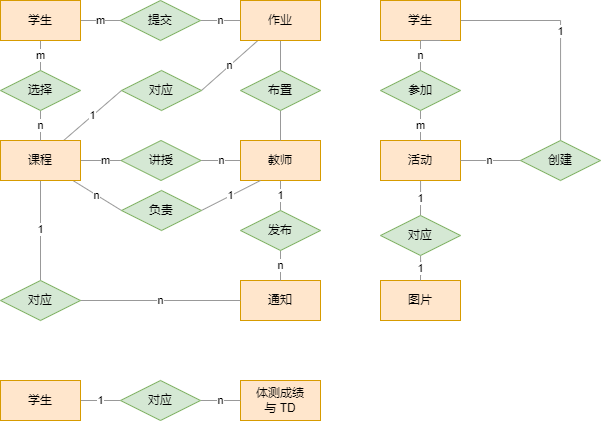

The diagram above was exported from draw.io. Its source (the exported page's mxGraphModel, read from the mxfile embedded in the PNG):
<mxGraphModel dx="93" dy="634" grid="1" gridSize="10" guides="1" tooltips="1" connect="1" arrows="1" fold="1" page="1" pageScale="1" pageWidth="827" pageHeight="1169" math="0" shadow="0">
  <root>
    <mxCell id="0" />
    <mxCell id="1" parent="0" />
    <mxCell id="tBtRGQyFXoSZiorLkiq1-1" value="通知" style="rounded=0;whiteSpace=wrap;html=1;fillColor=#ffe6cc;strokeColor=#d79b00;" vertex="1" parent="1">
      <mxGeometry x="1280" y="620" width="80" height="40" as="geometry" />
    </mxCell>
    <mxCell id="tBtRGQyFXoSZiorLkiq1-2" style="edgeStyle=none;rounded=0;sketch=0;orthogonalLoop=1;jettySize=auto;html=1;endArrow=none;endFill=0;strokeColor=#999999;" edge="1" parent="1" source="tBtRGQyFXoSZiorLkiq1-4" target="tBtRGQyFXoSZiorLkiq1-23">
      <mxGeometry relative="1" as="geometry" />
    </mxCell>
    <mxCell id="tBtRGQyFXoSZiorLkiq1-3" value="n" style="edgeStyle=none;rounded=0;sketch=0;orthogonalLoop=1;jettySize=auto;html=1;entryX=1;entryY=0.5;entryDx=0;entryDy=0;endArrow=none;endFill=0;strokeColor=#999999;" edge="1" parent="1" source="tBtRGQyFXoSZiorLkiq1-4" target="tBtRGQyFXoSZiorLkiq1-24">
      <mxGeometry relative="1" as="geometry" />
    </mxCell>
    <mxCell id="tBtRGQyFXoSZiorLkiq1-4" value="作业" style="rounded=0;whiteSpace=wrap;html=1;fillColor=#ffe6cc;strokeColor=#d79b00;" vertex="1" parent="1">
      <mxGeometry x="1280" y="340" width="80" height="40" as="geometry" />
    </mxCell>
    <mxCell id="tBtRGQyFXoSZiorLkiq1-5" value="m" style="edgeStyle=none;rounded=0;sketch=0;orthogonalLoop=1;jettySize=auto;html=1;endArrow=none;endFill=0;strokeColor=#999999;" edge="1" parent="1" source="tBtRGQyFXoSZiorLkiq1-9">
      <mxGeometry relative="1" as="geometry">
        <mxPoint x="1170" y="500" as="targetPoint" />
      </mxGeometry>
    </mxCell>
    <mxCell id="tBtRGQyFXoSZiorLkiq1-6" value="n" style="edgeStyle=none;rounded=0;sketch=0;orthogonalLoop=1;jettySize=auto;html=1;endArrow=none;endFill=0;strokeColor=#999999;entryX=0;entryY=0.5;entryDx=0;entryDy=0;" edge="1" parent="1" source="tBtRGQyFXoSZiorLkiq1-9" target="tBtRGQyFXoSZiorLkiq1-21">
      <mxGeometry relative="1" as="geometry" />
    </mxCell>
    <mxCell id="tBtRGQyFXoSZiorLkiq1-7" value="1" style="edgeStyle=none;rounded=0;sketch=0;orthogonalLoop=1;jettySize=auto;html=1;entryX=0;entryY=0.5;entryDx=0;entryDy=0;endArrow=none;endFill=0;strokeColor=#999999;" edge="1" parent="1" source="tBtRGQyFXoSZiorLkiq1-9" target="tBtRGQyFXoSZiorLkiq1-24">
      <mxGeometry relative="1" as="geometry" />
    </mxCell>
    <mxCell id="tBtRGQyFXoSZiorLkiq1-8" value="1" style="edgeStyle=none;rounded=0;sketch=0;orthogonalLoop=1;jettySize=auto;html=1;endArrow=none;endFill=0;strokeColor=#999999;" edge="1" parent="1" source="tBtRGQyFXoSZiorLkiq1-9" target="tBtRGQyFXoSZiorLkiq1-32">
      <mxGeometry relative="1" as="geometry" />
    </mxCell>
    <mxCell id="tBtRGQyFXoSZiorLkiq1-9" value="课程" style="rounded=0;whiteSpace=wrap;html=1;fillColor=#ffe6cc;strokeColor=#d79b00;" vertex="1" parent="1">
      <mxGeometry x="1040" y="480" width="80" height="40" as="geometry" />
    </mxCell>
    <mxCell id="tBtRGQyFXoSZiorLkiq1-10" value="m" style="edgeStyle=none;rounded=0;sketch=0;orthogonalLoop=1;jettySize=auto;html=1;entryX=0.5;entryY=0;entryDx=0;entryDy=0;endArrow=none;endFill=0;strokeColor=#999999;" edge="1" parent="1" source="tBtRGQyFXoSZiorLkiq1-12" target="tBtRGQyFXoSZiorLkiq1-16">
      <mxGeometry relative="1" as="geometry" />
    </mxCell>
    <mxCell id="tBtRGQyFXoSZiorLkiq1-11" value="m" style="edgeStyle=none;rounded=0;sketch=0;orthogonalLoop=1;jettySize=auto;html=1;entryX=0;entryY=0.5;entryDx=0;entryDy=0;endArrow=none;endFill=0;strokeColor=#999999;" edge="1" parent="1" source="tBtRGQyFXoSZiorLkiq1-12" target="tBtRGQyFXoSZiorLkiq1-27">
      <mxGeometry relative="1" as="geometry" />
    </mxCell>
    <mxCell id="tBtRGQyFXoSZiorLkiq1-12" value="学生" style="rounded=0;whiteSpace=wrap;html=1;fillColor=#ffe6cc;strokeColor=#d79b00;" vertex="1" parent="1">
      <mxGeometry x="1040" y="340" width="80" height="40" as="geometry" />
    </mxCell>
    <mxCell id="tBtRGQyFXoSZiorLkiq1-13" value="1" style="edgeStyle=none;rounded=0;sketch=0;orthogonalLoop=1;jettySize=auto;html=1;endArrow=none;endFill=0;strokeColor=#999999;" edge="1" parent="1" source="tBtRGQyFXoSZiorLkiq1-14" target="tBtRGQyFXoSZiorLkiq1-30">
      <mxGeometry relative="1" as="geometry" />
    </mxCell>
    <mxCell id="tBtRGQyFXoSZiorLkiq1-14" value="教师" style="rounded=0;whiteSpace=wrap;html=1;fillColor=#ffe6cc;strokeColor=#d79b00;" vertex="1" parent="1">
      <mxGeometry x="1280" y="480" width="80" height="40" as="geometry" />
    </mxCell>
    <mxCell id="tBtRGQyFXoSZiorLkiq1-15" value="n" style="edgeStyle=none;rounded=0;sketch=0;orthogonalLoop=1;jettySize=auto;html=1;entryX=0.5;entryY=0;entryDx=0;entryDy=0;endArrow=none;endFill=0;strokeColor=#999999;" edge="1" parent="1" source="tBtRGQyFXoSZiorLkiq1-16" target="tBtRGQyFXoSZiorLkiq1-9">
      <mxGeometry relative="1" as="geometry" />
    </mxCell>
    <mxCell id="tBtRGQyFXoSZiorLkiq1-16" value="选择" style="rhombus;whiteSpace=wrap;html=1;fillColor=#d5e8d4;strokeColor=#82b366;" vertex="1" parent="1">
      <mxGeometry x="1040" y="410" width="80" height="40" as="geometry" />
    </mxCell>
    <mxCell id="tBtRGQyFXoSZiorLkiq1-17" style="edgeStyle=none;rounded=0;sketch=0;orthogonalLoop=1;jettySize=auto;html=1;exitX=0.5;exitY=1;exitDx=0;exitDy=0;endArrow=none;endFill=0;strokeColor=#999999;" edge="1" parent="1" source="tBtRGQyFXoSZiorLkiq1-9" target="tBtRGQyFXoSZiorLkiq1-9">
      <mxGeometry relative="1" as="geometry" />
    </mxCell>
    <mxCell id="tBtRGQyFXoSZiorLkiq1-18" value="n" style="edgeStyle=none;rounded=0;sketch=0;orthogonalLoop=1;jettySize=auto;html=1;endArrow=none;endFill=0;strokeColor=#999999;" edge="1" parent="1" source="tBtRGQyFXoSZiorLkiq1-19" target="tBtRGQyFXoSZiorLkiq1-14">
      <mxGeometry relative="1" as="geometry" />
    </mxCell>
    <mxCell id="tBtRGQyFXoSZiorLkiq1-19" value="讲授" style="rhombus;whiteSpace=wrap;html=1;fillColor=#d5e8d4;strokeColor=#82b366;" vertex="1" parent="1">
      <mxGeometry x="1160.5" y="480" width="80" height="40" as="geometry" />
    </mxCell>
    <mxCell id="tBtRGQyFXoSZiorLkiq1-20" value="1" style="edgeStyle=none;rounded=0;sketch=0;orthogonalLoop=1;jettySize=auto;html=1;entryX=0.25;entryY=1;entryDx=0;entryDy=0;endArrow=none;endFill=0;strokeColor=#999999;exitX=1;exitY=0.5;exitDx=0;exitDy=0;" edge="1" parent="1" source="tBtRGQyFXoSZiorLkiq1-21" target="tBtRGQyFXoSZiorLkiq1-14">
      <mxGeometry relative="1" as="geometry" />
    </mxCell>
    <mxCell id="tBtRGQyFXoSZiorLkiq1-21" value="负责" style="rhombus;whiteSpace=wrap;html=1;fillColor=#d5e8d4;strokeColor=#82b366;" vertex="1" parent="1">
      <mxGeometry x="1161" y="530" width="80" height="40" as="geometry" />
    </mxCell>
    <mxCell id="tBtRGQyFXoSZiorLkiq1-22" style="edgeStyle=none;rounded=0;sketch=0;orthogonalLoop=1;jettySize=auto;html=1;entryX=0.5;entryY=0;entryDx=0;entryDy=0;endArrow=none;endFill=0;strokeColor=#999999;" edge="1" parent="1" source="tBtRGQyFXoSZiorLkiq1-23" target="tBtRGQyFXoSZiorLkiq1-14">
      <mxGeometry relative="1" as="geometry" />
    </mxCell>
    <mxCell id="tBtRGQyFXoSZiorLkiq1-23" value="布置" style="rhombus;whiteSpace=wrap;html=1;fillColor=#d5e8d4;strokeColor=#82b366;" vertex="1" parent="1">
      <mxGeometry x="1280" y="410" width="80" height="40" as="geometry" />
    </mxCell>
    <mxCell id="tBtRGQyFXoSZiorLkiq1-24" value="对应" style="rhombus;whiteSpace=wrap;html=1;fillColor=#d5e8d4;strokeColor=#82b366;rotation=0;" vertex="1" parent="1">
      <mxGeometry x="1161" y="410" width="80" height="40" as="geometry" />
    </mxCell>
    <mxCell id="tBtRGQyFXoSZiorLkiq1-25" value="n" style="edgeStyle=none;rounded=0;sketch=0;orthogonalLoop=1;jettySize=auto;html=1;endArrow=none;endFill=0;strokeColor=#999999;" edge="1" parent="1" source="tBtRGQyFXoSZiorLkiq1-27" target="tBtRGQyFXoSZiorLkiq1-4">
      <mxGeometry relative="1" as="geometry" />
    </mxCell>
    <mxCell id="tBtRGQyFXoSZiorLkiq1-27" value="提交" style="rhombus;whiteSpace=wrap;html=1;fillColor=#d5e8d4;strokeColor=#82b366;" vertex="1" parent="1">
      <mxGeometry x="1160" y="340" width="80" height="40" as="geometry" />
    </mxCell>
    <mxCell id="tBtRGQyFXoSZiorLkiq1-29" value="n" style="edgeStyle=none;rounded=0;sketch=0;orthogonalLoop=1;jettySize=auto;html=1;entryX=0.5;entryY=0;entryDx=0;entryDy=0;endArrow=none;endFill=0;strokeColor=#999999;" edge="1" parent="1" source="tBtRGQyFXoSZiorLkiq1-30" target="tBtRGQyFXoSZiorLkiq1-1">
      <mxGeometry relative="1" as="geometry" />
    </mxCell>
    <mxCell id="tBtRGQyFXoSZiorLkiq1-30" value="发布" style="rhombus;whiteSpace=wrap;html=1;fillColor=#d5e8d4;strokeColor=#82b366;" vertex="1" parent="1">
      <mxGeometry x="1280" y="550" width="80" height="40" as="geometry" />
    </mxCell>
    <mxCell id="tBtRGQyFXoSZiorLkiq1-31" value="n" style="edgeStyle=none;rounded=0;sketch=0;orthogonalLoop=1;jettySize=auto;html=1;endArrow=none;endFill=0;strokeColor=#999999;" edge="1" parent="1" source="tBtRGQyFXoSZiorLkiq1-32" target="tBtRGQyFXoSZiorLkiq1-1">
      <mxGeometry relative="1" as="geometry" />
    </mxCell>
    <mxCell id="tBtRGQyFXoSZiorLkiq1-32" value="对应" style="rhombus;whiteSpace=wrap;html=1;fillColor=#d5e8d4;strokeColor=#82b366;rotation=0;" vertex="1" parent="1">
      <mxGeometry x="1040" y="620" width="80" height="40" as="geometry" />
    </mxCell>
    <mxCell id="tBtRGQyFXoSZiorLkiq1-33" value="1" style="edgeStyle=orthogonalEdgeStyle;rounded=0;sketch=0;orthogonalLoop=1;jettySize=auto;html=1;entryX=0.5;entryY=0;entryDx=0;entryDy=0;endArrow=none;endFill=0;strokeColor=#999999;" edge="1" parent="1" source="tBtRGQyFXoSZiorLkiq1-34" target="tBtRGQyFXoSZiorLkiq1-45">
      <mxGeometry relative="1" as="geometry" />
    </mxCell>
    <mxCell id="tBtRGQyFXoSZiorLkiq1-34" value="活动" style="rounded=0;whiteSpace=wrap;html=1;fillColor=#ffe6cc;strokeColor=#d79b00;" vertex="1" parent="1">
      <mxGeometry x="1420" y="480" width="80" height="40" as="geometry" />
    </mxCell>
    <mxCell id="tBtRGQyFXoSZiorLkiq1-35" value="图片" style="rounded=0;whiteSpace=wrap;html=1;fillColor=#ffe6cc;strokeColor=#d79b00;" vertex="1" parent="1">
      <mxGeometry x="1420" y="620" width="80" height="40" as="geometry" />
    </mxCell>
    <mxCell id="tBtRGQyFXoSZiorLkiq1-36" value="n" style="edgeStyle=none;rounded=0;sketch=0;orthogonalLoop=1;jettySize=auto;html=1;endArrow=none;endFill=0;strokeColor=#999999;" edge="1" parent="1" source="tBtRGQyFXoSZiorLkiq1-38" target="tBtRGQyFXoSZiorLkiq1-41">
      <mxGeometry relative="1" as="geometry" />
    </mxCell>
    <mxCell id="tBtRGQyFXoSZiorLkiq1-37" value="1" style="rounded=0;sketch=0;orthogonalLoop=1;jettySize=auto;html=1;endArrow=none;endFill=0;strokeColor=#999999;edgeStyle=orthogonalEdgeStyle;" edge="1" parent="1" source="tBtRGQyFXoSZiorLkiq1-38" target="tBtRGQyFXoSZiorLkiq1-43">
      <mxGeometry relative="1" as="geometry" />
    </mxCell>
    <mxCell id="tBtRGQyFXoSZiorLkiq1-38" value="学生" style="rounded=0;whiteSpace=wrap;html=1;fillColor=#ffe6cc;strokeColor=#d79b00;" vertex="1" parent="1">
      <mxGeometry x="1420" y="339.99999999999994" width="80" height="40" as="geometry" />
    </mxCell>
    <mxCell id="tBtRGQyFXoSZiorLkiq1-39" style="edgeStyle=none;rounded=0;sketch=0;orthogonalLoop=1;jettySize=auto;html=1;exitX=0.5;exitY=1;exitDx=0;exitDy=0;entryX=0.75;entryY=1;entryDx=0;entryDy=0;endArrow=none;endFill=0;strokeColor=#999999;" edge="1" parent="1" source="tBtRGQyFXoSZiorLkiq1-38" target="tBtRGQyFXoSZiorLkiq1-38">
      <mxGeometry relative="1" as="geometry" />
    </mxCell>
    <mxCell id="tBtRGQyFXoSZiorLkiq1-40" value="m" style="edgeStyle=none;rounded=0;sketch=0;orthogonalLoop=1;jettySize=auto;html=1;entryX=0.5;entryY=0;entryDx=0;entryDy=0;endArrow=none;endFill=0;strokeColor=#999999;exitX=0.5;exitY=1;exitDx=0;exitDy=0;" edge="1" parent="1" source="tBtRGQyFXoSZiorLkiq1-41" target="tBtRGQyFXoSZiorLkiq1-34">
      <mxGeometry relative="1" as="geometry">
        <mxPoint x="1460" y="459.99999999999994" as="sourcePoint" />
      </mxGeometry>
    </mxCell>
    <mxCell id="tBtRGQyFXoSZiorLkiq1-41" value="参加" style="rhombus;whiteSpace=wrap;html=1;fillColor=#d5e8d4;strokeColor=#82b366;rotation=0;" vertex="1" parent="1">
      <mxGeometry x="1420" y="410" width="80" height="40" as="geometry" />
    </mxCell>
    <mxCell id="tBtRGQyFXoSZiorLkiq1-42" value="n" style="edgeStyle=orthogonalEdgeStyle;rounded=0;sketch=0;orthogonalLoop=1;jettySize=auto;html=1;endArrow=none;endFill=0;strokeColor=#999999;" edge="1" parent="1" source="tBtRGQyFXoSZiorLkiq1-43" target="tBtRGQyFXoSZiorLkiq1-34">
      <mxGeometry relative="1" as="geometry" />
    </mxCell>
    <mxCell id="tBtRGQyFXoSZiorLkiq1-43" value="创建" style="rhombus;whiteSpace=wrap;html=1;fillColor=#d5e8d4;strokeColor=#82b366;rotation=0;" vertex="1" parent="1">
      <mxGeometry x="1560" y="480" width="80" height="40" as="geometry" />
    </mxCell>
    <mxCell id="tBtRGQyFXoSZiorLkiq1-44" value="1" style="edgeStyle=orthogonalEdgeStyle;rounded=0;sketch=0;orthogonalLoop=1;jettySize=auto;html=1;entryX=0.5;entryY=0;entryDx=0;entryDy=0;endArrow=none;endFill=0;strokeColor=#999999;" edge="1" parent="1" source="tBtRGQyFXoSZiorLkiq1-45" target="tBtRGQyFXoSZiorLkiq1-35">
      <mxGeometry relative="1" as="geometry" />
    </mxCell>
    <mxCell id="tBtRGQyFXoSZiorLkiq1-45" value="对应" style="rhombus;whiteSpace=wrap;html=1;fillColor=#d5e8d4;strokeColor=#82b366;rotation=0;" vertex="1" parent="1">
      <mxGeometry x="1420" y="555" width="80" height="40" as="geometry" />
    </mxCell>
    <mxCell id="tBtRGQyFXoSZiorLkiq1-46" value="体测成绩&lt;br&gt;与 TD" style="rounded=0;whiteSpace=wrap;html=1;fillColor=#ffe6cc;strokeColor=#d79b00;" vertex="1" parent="1">
      <mxGeometry x="1280" y="720" width="80" height="40" as="geometry" />
    </mxCell>
    <mxCell id="tBtRGQyFXoSZiorLkiq1-50" value="1" style="edgeStyle=orthogonalEdgeStyle;rounded=0;orthogonalLoop=1;jettySize=auto;html=1;endArrow=none;strokeColor=#999999;sketch=0;endFill=0;" edge="1" parent="1" source="tBtRGQyFXoSZiorLkiq1-47" target="tBtRGQyFXoSZiorLkiq1-48">
      <mxGeometry relative="1" as="geometry" />
    </mxCell>
    <mxCell id="tBtRGQyFXoSZiorLkiq1-47" value="学生" style="rounded=0;whiteSpace=wrap;html=1;fillColor=#ffe6cc;strokeColor=#d79b00;" vertex="1" parent="1">
      <mxGeometry x="1040" y="720" width="80" height="40" as="geometry" />
    </mxCell>
    <mxCell id="tBtRGQyFXoSZiorLkiq1-51" value="n" style="edgeStyle=orthogonalEdgeStyle;rounded=0;orthogonalLoop=1;jettySize=auto;html=1;endArrow=none;strokeColor=#999999;sketch=0;endFill=0;" edge="1" parent="1" source="tBtRGQyFXoSZiorLkiq1-48" target="tBtRGQyFXoSZiorLkiq1-46">
      <mxGeometry relative="1" as="geometry" />
    </mxCell>
    <mxCell id="tBtRGQyFXoSZiorLkiq1-48" value="对应" style="rhombus;whiteSpace=wrap;html=1;fillColor=#d5e8d4;strokeColor=#82b366;" vertex="1" parent="1">
      <mxGeometry x="1160" y="720" width="80" height="40" as="geometry" />
    </mxCell>
  </root>
</mxGraphModel>